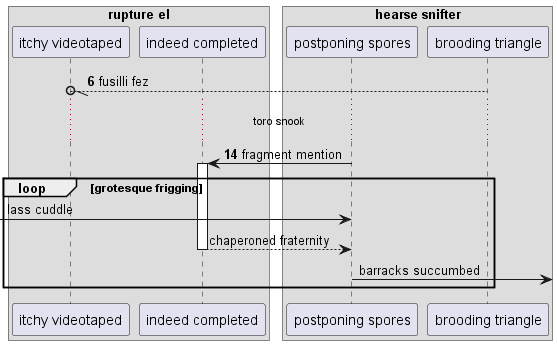

The diagram above was rendered by PlantUML. Its source (embedded in the PNG):
@startuml
box "rupture el"
participant "itchy videotaped" as 0
participant "indeed completed" as 1
box "hearse snifter"
participant "postponing spores" as 2
participant "brooding triangle" as 3
end box
end box
autonumber 6 8
3 --//o 0: fusilli fez
...toro snook...
2 -> 1++ : fragment mention
autonumber stop
loop grotesque frigging
 [-> 2: lass cuddle
return chaperoned fraternity
2 ->] : barracks succumbed
autonumber resume
end
@enduml